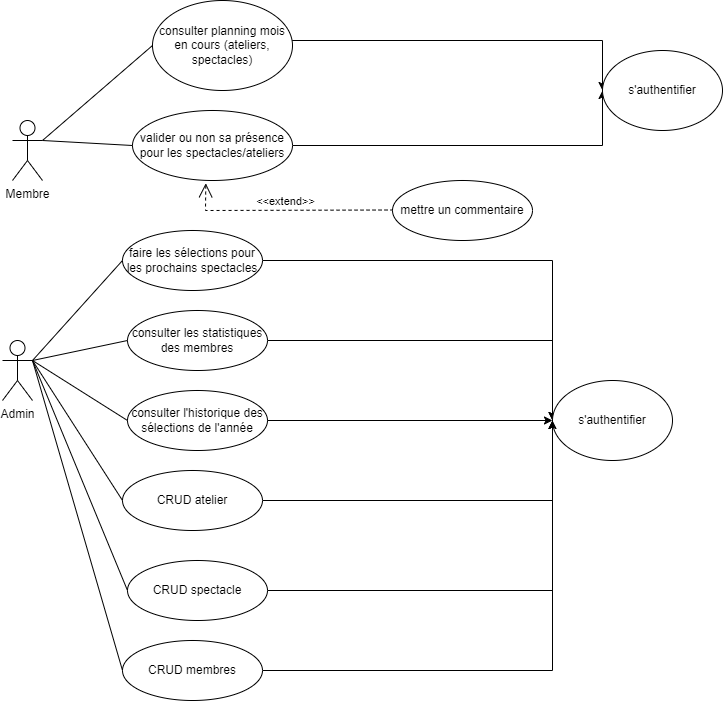

The diagram above was exported from draw.io. Its source (the exported page's mxGraphModel, read from the mxfile embedded in the PNG):
<mxGraphModel dx="1434" dy="746" grid="1" gridSize="10" guides="1" tooltips="1" connect="1" arrows="1" fold="1" page="1" pageScale="1" pageWidth="827" pageHeight="1169" math="0" shadow="0">
  <root>
    <mxCell id="0" />
    <mxCell id="1" parent="0" />
    <mxCell id="zRhpmDz-ciYCgx3hs6XM-1" value="Membre" style="shape=umlActor;verticalLabelPosition=bottom;verticalAlign=top;html=1;outlineConnect=0;" parent="1" vertex="1">
      <mxGeometry x="80" y="140" width="30" height="60" as="geometry" />
    </mxCell>
    <mxCell id="zRhpmDz-ciYCgx3hs6XM-22" style="edgeStyle=orthogonalEdgeStyle;rounded=0;orthogonalLoop=1;jettySize=auto;html=1;entryX=0;entryY=0.5;entryDx=0;entryDy=0;" parent="1" source="zRhpmDz-ciYCgx3hs6XM-2" target="zRhpmDz-ciYCgx3hs6XM-21" edge="1">
      <mxGeometry relative="1" as="geometry">
        <Array as="points">
          <mxPoint x="670" y="60" />
        </Array>
      </mxGeometry>
    </mxCell>
    <mxCell id="zRhpmDz-ciYCgx3hs6XM-2" value="consulter planning mois en cours (ateliers, spectacles)" style="ellipse;whiteSpace=wrap;html=1;" parent="1" vertex="1">
      <mxGeometry x="220" y="20" width="140" height="90" as="geometry" />
    </mxCell>
    <mxCell id="zRhpmDz-ciYCgx3hs6XM-23" style="edgeStyle=orthogonalEdgeStyle;rounded=0;orthogonalLoop=1;jettySize=auto;html=1;entryX=0;entryY=0.5;entryDx=0;entryDy=0;" parent="1" source="zRhpmDz-ciYCgx3hs6XM-3" target="zRhpmDz-ciYCgx3hs6XM-21" edge="1">
      <mxGeometry relative="1" as="geometry">
        <mxPoint x="600" y="100" as="targetPoint" />
        <Array as="points">
          <mxPoint x="670" y="165" />
        </Array>
      </mxGeometry>
    </mxCell>
    <mxCell id="zRhpmDz-ciYCgx3hs6XM-3" value="valider ou non sa présence pour les spectacles/ateliers" style="ellipse;whiteSpace=wrap;html=1;" parent="1" vertex="1">
      <mxGeometry x="200" y="130" width="160" height="70" as="geometry" />
    </mxCell>
    <mxCell id="zRhpmDz-ciYCgx3hs6XM-5" value="mettre un commentaire" style="ellipse;whiteSpace=wrap;html=1;" parent="1" vertex="1">
      <mxGeometry x="460" y="200" width="140" height="60" as="geometry" />
    </mxCell>
    <mxCell id="zRhpmDz-ciYCgx3hs6XM-9" value="Admin" style="shape=umlActor;verticalLabelPosition=bottom;verticalAlign=top;html=1;outlineConnect=0;" parent="1" vertex="1">
      <mxGeometry x="70" y="360" width="30" height="60" as="geometry" />
    </mxCell>
    <mxCell id="zRhpmDz-ciYCgx3hs6XM-32" style="edgeStyle=orthogonalEdgeStyle;rounded=0;orthogonalLoop=1;jettySize=auto;html=1;entryX=0;entryY=0.5;entryDx=0;entryDy=0;" parent="1" source="zRhpmDz-ciYCgx3hs6XM-10" target="zRhpmDz-ciYCgx3hs6XM-31" edge="1">
      <mxGeometry relative="1" as="geometry">
        <Array as="points">
          <mxPoint x="620" y="280" />
        </Array>
      </mxGeometry>
    </mxCell>
    <mxCell id="zRhpmDz-ciYCgx3hs6XM-10" value="faire les sélections pour les prochains spectacles" style="ellipse;whiteSpace=wrap;html=1;" parent="1" vertex="1">
      <mxGeometry x="190" y="250" width="140" height="60" as="geometry" />
    </mxCell>
    <mxCell id="zRhpmDz-ciYCgx3hs6XM-33" style="edgeStyle=orthogonalEdgeStyle;rounded=0;orthogonalLoop=1;jettySize=auto;html=1;entryX=0;entryY=0.5;entryDx=0;entryDy=0;" parent="1" source="zRhpmDz-ciYCgx3hs6XM-12" target="zRhpmDz-ciYCgx3hs6XM-31" edge="1">
      <mxGeometry relative="1" as="geometry">
        <mxPoint x="450" y="460" as="targetPoint" />
        <Array as="points">
          <mxPoint x="620" y="360" />
        </Array>
      </mxGeometry>
    </mxCell>
    <mxCell id="zRhpmDz-ciYCgx3hs6XM-12" value="consulter les statistiques des membres" style="ellipse;whiteSpace=wrap;html=1;" parent="1" vertex="1">
      <mxGeometry x="195" y="330" width="140" height="60" as="geometry" />
    </mxCell>
    <mxCell id="zRhpmDz-ciYCgx3hs6XM-34" style="edgeStyle=orthogonalEdgeStyle;rounded=0;orthogonalLoop=1;jettySize=auto;html=1;entryX=0;entryY=0.5;entryDx=0;entryDy=0;" parent="1" source="zRhpmDz-ciYCgx3hs6XM-14" target="zRhpmDz-ciYCgx3hs6XM-31" edge="1">
      <mxGeometry relative="1" as="geometry">
        <mxPoint x="580" y="460" as="targetPoint" />
      </mxGeometry>
    </mxCell>
    <mxCell id="zRhpmDz-ciYCgx3hs6XM-14" value="consulter l'historique des sélections de l'année" style="ellipse;whiteSpace=wrap;html=1;" parent="1" vertex="1">
      <mxGeometry x="195" y="410" width="140" height="60" as="geometry" />
    </mxCell>
    <mxCell id="zRhpmDz-ciYCgx3hs6XM-35" style="edgeStyle=orthogonalEdgeStyle;rounded=0;orthogonalLoop=1;jettySize=auto;html=1;entryX=0;entryY=0.5;entryDx=0;entryDy=0;" parent="1" source="zRhpmDz-ciYCgx3hs6XM-16" target="zRhpmDz-ciYCgx3hs6XM-31" edge="1">
      <mxGeometry relative="1" as="geometry">
        <mxPoint x="580" y="490" as="targetPoint" />
        <Array as="points">
          <mxPoint x="620" y="520" />
        </Array>
      </mxGeometry>
    </mxCell>
    <mxCell id="zRhpmDz-ciYCgx3hs6XM-16" value="CRUD atelier" style="ellipse;whiteSpace=wrap;html=1;" parent="1" vertex="1">
      <mxGeometry x="190" y="490" width="140" height="60" as="geometry" />
    </mxCell>
    <mxCell id="zRhpmDz-ciYCgx3hs6XM-36" style="edgeStyle=orthogonalEdgeStyle;rounded=0;orthogonalLoop=1;jettySize=auto;html=1;entryX=0;entryY=0.5;entryDx=0;entryDy=0;" parent="1" source="zRhpmDz-ciYCgx3hs6XM-17" target="zRhpmDz-ciYCgx3hs6XM-31" edge="1">
      <mxGeometry relative="1" as="geometry">
        <mxPoint x="580" y="520" as="targetPoint" />
        <Array as="points">
          <mxPoint x="620" y="610" />
        </Array>
      </mxGeometry>
    </mxCell>
    <mxCell id="zRhpmDz-ciYCgx3hs6XM-17" value="CRUD spectacle" style="ellipse;whiteSpace=wrap;html=1;" parent="1" vertex="1">
      <mxGeometry x="195" y="580" width="140" height="60" as="geometry" />
    </mxCell>
    <mxCell id="zRhpmDz-ciYCgx3hs6XM-21" value="s'authentifier" style="ellipse;whiteSpace=wrap;html=1;" parent="1" vertex="1">
      <mxGeometry x="670" y="70" width="120" height="80" as="geometry" />
    </mxCell>
    <mxCell id="zRhpmDz-ciYCgx3hs6XM-24" value="" style="endArrow=none;html=1;rounded=0;entryX=0;entryY=0.5;entryDx=0;entryDy=0;exitX=1;exitY=0.3333333333333333;exitDx=0;exitDy=0;exitPerimeter=0;" parent="1" source="zRhpmDz-ciYCgx3hs6XM-1" target="zRhpmDz-ciYCgx3hs6XM-2" edge="1">
      <mxGeometry width="50" height="50" relative="1" as="geometry">
        <mxPoint x="390" y="300" as="sourcePoint" />
        <mxPoint x="440" y="250" as="targetPoint" />
      </mxGeometry>
    </mxCell>
    <mxCell id="zRhpmDz-ciYCgx3hs6XM-25" value="" style="endArrow=none;html=1;rounded=0;exitX=1;exitY=0.3333333333333333;exitDx=0;exitDy=0;exitPerimeter=0;entryX=0;entryY=0.5;entryDx=0;entryDy=0;" parent="1" source="zRhpmDz-ciYCgx3hs6XM-1" target="zRhpmDz-ciYCgx3hs6XM-3" edge="1">
      <mxGeometry width="50" height="50" relative="1" as="geometry">
        <mxPoint x="390" y="300" as="sourcePoint" />
        <mxPoint x="440" y="250" as="targetPoint" />
      </mxGeometry>
    </mxCell>
    <mxCell id="zRhpmDz-ciYCgx3hs6XM-26" value="" style="endArrow=none;html=1;rounded=0;exitX=1;exitY=0.3333333333333333;exitDx=0;exitDy=0;exitPerimeter=0;entryX=0;entryY=0.5;entryDx=0;entryDy=0;" parent="1" source="zRhpmDz-ciYCgx3hs6XM-9" target="zRhpmDz-ciYCgx3hs6XM-10" edge="1">
      <mxGeometry width="50" height="50" relative="1" as="geometry">
        <mxPoint x="160" y="330" as="sourcePoint" />
        <mxPoint x="210" y="280" as="targetPoint" />
      </mxGeometry>
    </mxCell>
    <mxCell id="zRhpmDz-ciYCgx3hs6XM-27" value="" style="endArrow=none;html=1;rounded=0;exitX=1;exitY=0.3333333333333333;exitDx=0;exitDy=0;exitPerimeter=0;entryX=0;entryY=0.5;entryDx=0;entryDy=0;" parent="1" source="zRhpmDz-ciYCgx3hs6XM-9" target="zRhpmDz-ciYCgx3hs6XM-12" edge="1">
      <mxGeometry width="50" height="50" relative="1" as="geometry">
        <mxPoint x="110" y="390" as="sourcePoint" />
        <mxPoint x="220" y="290" as="targetPoint" />
      </mxGeometry>
    </mxCell>
    <mxCell id="zRhpmDz-ciYCgx3hs6XM-28" value="" style="endArrow=none;html=1;rounded=0;exitX=1;exitY=0.3333333333333333;exitDx=0;exitDy=0;exitPerimeter=0;entryX=0;entryY=0.5;entryDx=0;entryDy=0;" parent="1" source="zRhpmDz-ciYCgx3hs6XM-9" target="zRhpmDz-ciYCgx3hs6XM-14" edge="1">
      <mxGeometry width="50" height="50" relative="1" as="geometry">
        <mxPoint x="110" y="390" as="sourcePoint" />
        <mxPoint x="205" y="370" as="targetPoint" />
      </mxGeometry>
    </mxCell>
    <mxCell id="zRhpmDz-ciYCgx3hs6XM-29" value="" style="endArrow=none;html=1;rounded=0;exitX=1;exitY=0.3333333333333333;exitDx=0;exitDy=0;exitPerimeter=0;entryX=0;entryY=0.5;entryDx=0;entryDy=0;" parent="1" source="zRhpmDz-ciYCgx3hs6XM-9" target="zRhpmDz-ciYCgx3hs6XM-16" edge="1">
      <mxGeometry width="50" height="50" relative="1" as="geometry">
        <mxPoint x="120" y="400" as="sourcePoint" />
        <mxPoint x="215" y="380" as="targetPoint" />
      </mxGeometry>
    </mxCell>
    <mxCell id="zRhpmDz-ciYCgx3hs6XM-30" value="" style="endArrow=none;html=1;rounded=0;exitX=1;exitY=0.3333333333333333;exitDx=0;exitDy=0;exitPerimeter=0;entryX=0;entryY=0.5;entryDx=0;entryDy=0;" parent="1" source="zRhpmDz-ciYCgx3hs6XM-9" target="zRhpmDz-ciYCgx3hs6XM-17" edge="1">
      <mxGeometry width="50" height="50" relative="1" as="geometry">
        <mxPoint x="130" y="410" as="sourcePoint" />
        <mxPoint x="225" y="390" as="targetPoint" />
      </mxGeometry>
    </mxCell>
    <mxCell id="zRhpmDz-ciYCgx3hs6XM-31" value="s'authentifier" style="ellipse;whiteSpace=wrap;html=1;" parent="1" vertex="1">
      <mxGeometry x="620" y="400" width="120" height="80" as="geometry" />
    </mxCell>
    <mxCell id="zRhpmDz-ciYCgx3hs6XM-37" value="&amp;lt;&amp;lt;extend&amp;gt;&amp;gt;" style="edgeStyle=none;html=1;startArrow=open;endArrow=none;startSize=12;verticalAlign=bottom;dashed=1;labelBackgroundColor=none;rounded=0;exitX=0.458;exitY=1.04;exitDx=0;exitDy=0;exitPerimeter=0;" parent="1" source="zRhpmDz-ciYCgx3hs6XM-3" edge="1">
      <mxGeometry width="160" relative="1" as="geometry">
        <mxPoint x="300" y="229.5" as="sourcePoint" />
        <mxPoint x="460" y="229.5" as="targetPoint" />
        <Array as="points">
          <mxPoint x="273" y="230" />
        </Array>
      </mxGeometry>
    </mxCell>
    <mxCell id="zRhpmDz-ciYCgx3hs6XM-40" style="edgeStyle=orthogonalEdgeStyle;rounded=0;orthogonalLoop=1;jettySize=auto;html=1;entryX=0;entryY=0.5;entryDx=0;entryDy=0;" parent="1" source="zRhpmDz-ciYCgx3hs6XM-38" target="zRhpmDz-ciYCgx3hs6XM-31" edge="1">
      <mxGeometry relative="1" as="geometry">
        <mxPoint x="610" y="470" as="targetPoint" />
        <Array as="points">
          <mxPoint x="620" y="690" />
        </Array>
      </mxGeometry>
    </mxCell>
    <mxCell id="zRhpmDz-ciYCgx3hs6XM-38" value="CRUD membres" style="ellipse;whiteSpace=wrap;html=1;" parent="1" vertex="1">
      <mxGeometry x="190" y="660" width="140" height="60" as="geometry" />
    </mxCell>
    <mxCell id="zRhpmDz-ciYCgx3hs6XM-39" value="" style="endArrow=none;html=1;rounded=0;exitX=1;exitY=0.3333333333333333;exitDx=0;exitDy=0;exitPerimeter=0;entryX=0;entryY=0.5;entryDx=0;entryDy=0;" parent="1" source="zRhpmDz-ciYCgx3hs6XM-9" target="zRhpmDz-ciYCgx3hs6XM-38" edge="1">
      <mxGeometry width="50" height="50" relative="1" as="geometry">
        <mxPoint x="390" y="500" as="sourcePoint" />
        <mxPoint x="440" y="450" as="targetPoint" />
      </mxGeometry>
    </mxCell>
  </root>
</mxGraphModel>